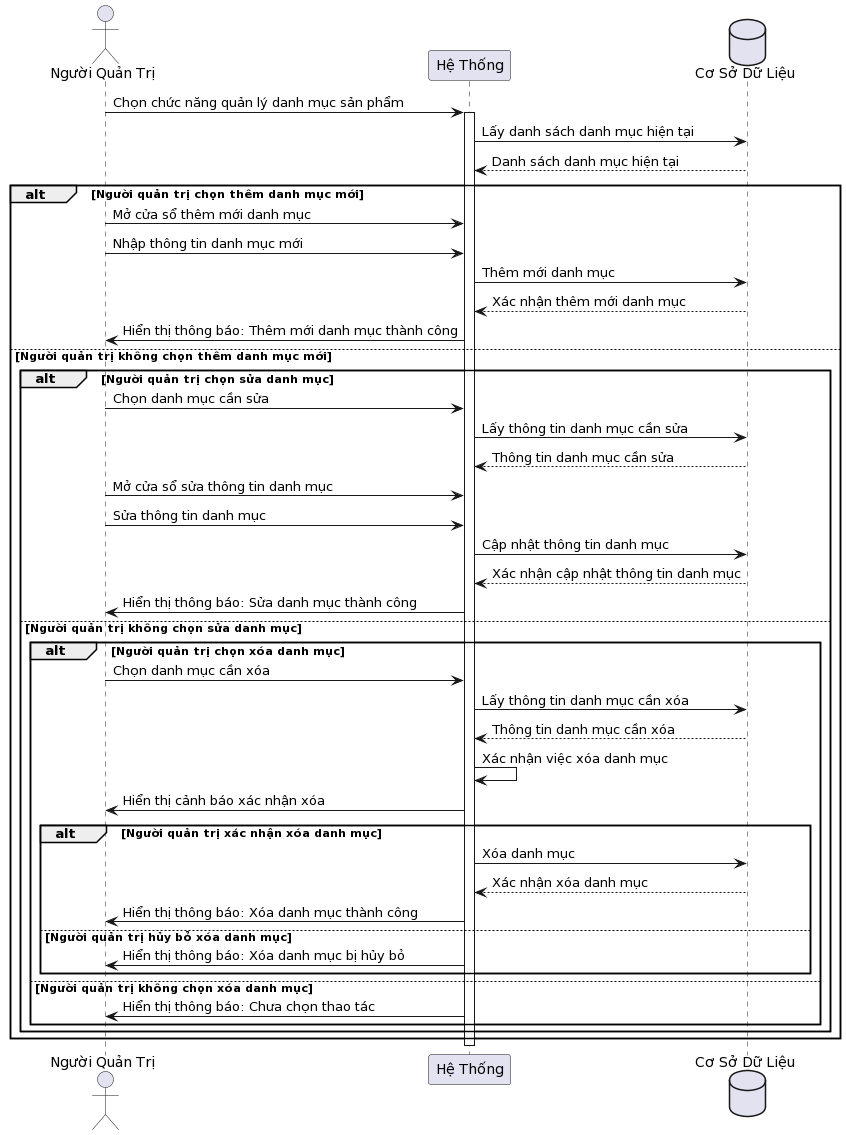

The diagram above was rendered by PlantUML. Its source (embedded in the PNG):
@startuml
actor "Người Quản Trị" as Admin
participant "Hệ Thống" as System
database "Cơ Sở Dữ Liệu" as DB

Admin -> System: Chọn chức năng quản lý danh mục sản phẩm
activate System
System -> DB: Lấy danh sách danh mục hiện tại
DB --> System: Danh sách danh mục hiện tại

alt Người quản trị chọn thêm danh mục mới
  Admin -> System: Mở cửa sổ thêm mới danh mục
  Admin -> System: Nhập thông tin danh mục mới
  System -> DB: Thêm mới danh mục
  DB --> System: Xác nhận thêm mới danh mục
  System -> Admin: Hiển thị thông báo: Thêm mới danh mục thành công
else Người quản trị không chọn thêm danh mục mới
  alt Người quản trị chọn sửa danh mục
    Admin -> System: Chọn danh mục cần sửa
    System -> DB: Lấy thông tin danh mục cần sửa
    DB --> System: Thông tin danh mục cần sửa
    Admin -> System: Mở cửa sổ sửa thông tin danh mục
    Admin -> System: Sửa thông tin danh mục
    System -> DB: Cập nhật thông tin danh mục
    DB --> System: Xác nhận cập nhật thông tin danh mục
    System -> Admin: Hiển thị thông báo: Sửa danh mục thành công
  else Người quản trị không chọn sửa danh mục
    alt Người quản trị chọn xóa danh mục
      Admin -> System: Chọn danh mục cần xóa
      System -> DB: Lấy thông tin danh mục cần xóa
      DB --> System: Thông tin danh mục cần xóa
      System -> System: Xác nhận việc xóa danh mục
      System -> Admin: Hiển thị cảnh báo xác nhận xóa
      alt Người quản trị xác nhận xóa danh mục
        System -> DB: Xóa danh mục
        DB --> System: Xác nhận xóa danh mục
        System -> Admin: Hiển thị thông báo: Xóa danh mục thành công
      else Người quản trị hủy bỏ xóa danh mục
        System -> Admin: Hiển thị thông báo: Xóa danh mục bị hủy bỏ
      end
    else Người quản trị không chọn xóa danh mục
      System -> Admin: Hiển thị thông báo: Chưa chọn thao tác
    end
  end
end

deactivate System
@enduml